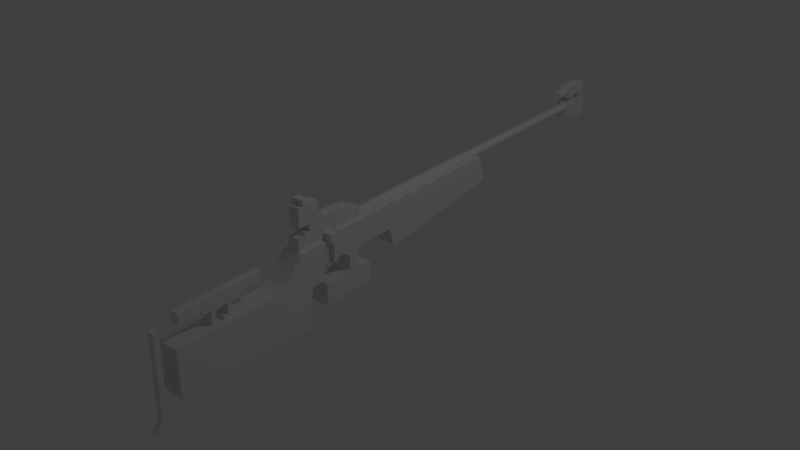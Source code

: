 # Source: anschutz6.blend  (saved by Blender 2.79.0; exported with 4.5.12 LTS)
import bpy
from mathutils import Matrix  # noqa: F401  (used for matrix-valued properties, if any)

bpy.ops.wm.read_factory_settings(use_empty=True)
scene = bpy.context.scene
scene.name = 'Scene'

# ---- collections
col_collection_1 = bpy.data.collections.new('Collection 1'); scene.collection.children.link(col_collection_1)

# ---- world
world_world = bpy.data.worlds.new('World'); scene.world = world_world
world_world.color = (0.05088, 0.05088, 0.05088)
world_world.use_sun_shadow = False
world_world.sun_shadow_jitter_overblur = 0.0
world_world.cycles.sampling_method = 'MANUAL'

# ---- lights
light_lamp = bpy.data.lights.new('Lamp', 'POINT')
light_lamp.transmission_factor = 0.0
light_lamp.cutoff_distance = 30.0
light_lamp.energy = 100.0
light_lamp.shadow_buffer_clip_start = 1.001
light_lamp.shadow_soft_size = 0.1
light_lamp.shadow_maximum_resolution = 0.006
light_lamp.use_absolute_resolution = True

# ---- meshes
me_cube = bpy.data.meshes.new('Cube')
me_cube.from_pydata([(-11.38, -1.0, -1.0), (-11.38, -1.0, 1.0), (-11.38, 1.0, -1.0), (-11.38, 1.0, 1.0), (-9.867, -1.0, -1.0), (-9.236, -0.9981, 0.9992), (-9.867, 1.0, -1.0), (-9.867, 1.0, 1.0), (-10.23, 1.0, -1.0), (-10.23, 1.0, 1.0), (-10.23, -1.0, -1.0), (-10.23, -1.0, 1.0), (-11.38, -0.1148, -1.0), (-11.38, -0.1148, 1.0), (-9.867, -0.1148, -1.0), (-9.252, -0.9981, -1.001), (-10.23, -0.1148, 1.0), (-10.23, -0.1148, -1.0), (-9.867, 1.0, -5.882), (-10.23, 1.0, -5.882), (-9.867, -0.1148, -5.882), (-10.23, -0.1148, -5.882), (-11.38, 1.0, 1.0), (-9.867, -1.0, -1.0), (-9.85, -1.0, 1.0), (-9.867, 1.0, -1.0), (-9.867, 1.0, 1.0), (-10.23, 1.0, 1.0), (-10.23, -1.0, -1.0), (-10.23, -1.0, 1.0), (-9.867, -0.1148, -1.0), (-9.867, -0.1148, 1.0), (-10.23, -0.1148, 1.0), (-9.867, 1.0, -5.882), (-9.867, -0.1148, -5.882), (-10.23, -0.1148, -5.882), (-9.252, 1.002, -1.001), (-9.252, 1.002, 0.9992), (-9.252, -0.1129, -1.001), (-9.252, -0.1129, 0.9992), (-9.252, 1.002, -5.883), (-9.252, -0.1129, -5.883)], [], [(12, 13, 3, 2), (8, 9, 7, 6), (6, 7, 26, 25), (10, 11, 1, 0), (17, 14, 4, 10), (16, 13, 1, 11), (16, 11, 29, 32), (12, 17, 10, 0), (14, 20, 34, 30), (2, 3, 9, 8), (2, 8, 17, 12), (4, 14, 30, 23), (9, 3, 13, 16), (7, 9, 27, 26), (20, 18, 33, 34), (0, 1, 13, 12), (19, 18, 20, 21), (14, 17, 21, 20), (17, 8, 19, 21), (8, 6, 18, 19), (23, 30, 38, 15), (31, 32, 29, 24), (23, 24, 29, 28), (26, 27, 32, 31), (25, 26, 37, 36), (31, 24, 5, 39), (3, 9, 27, 22), (18, 6, 25, 33), (10, 4, 23, 28), (9, 16, 32, 27), (20, 21, 35, 34), (11, 10, 28, 29), (38, 39, 5, 15), (36, 38, 41, 40), (36, 37, 39, 38), (30, 34, 41, 38), (34, 33, 40, 41), (24, 23, 15, 5), (26, 31, 39, 37), (33, 25, 36, 40)])
me_cube.use_remesh_preserve_volume = False
me_cube.use_remesh_preserve_attributes = False
me_cube.use_mirror_vertex_groups = False
me_cube.update()
me_cube_001 = bpy.data.meshes.new('Cube.001')
me_cube_001.from_pydata([(-1.009, -8.589, -0.2344), (-1.009, -7.863, 1.838), (-1.009, 4.363, -0.2344), (-1.009, 4.563, 2.28), (0.9911, -8.589, -0.2344), (0.9911, -7.863, 1.838), (0.9911, 4.363, -0.2344), (0.9911, 4.563, 2.28), (-1.009, -4.952, -0.2344), (-1.009, -4.259, 1.845), (0.9911, -4.952, -0.2344), (0.9911, -4.259, 1.845), (-1.009, -9.018, -1.831), (0.9911, -9.018, -1.831), (-1.009, -5.452, -1.831), (0.9911, -5.452, -1.831), (-1.009, -6.12, -0.2344), (0.9911, -5.42, 1.845), (-1.009, -5.42, 1.845), (0.9911, -6.12, -0.2344), (-1.009, -6.598, -1.831), (0.9911, -6.598, -1.831), (-1.009, -9.336, -2.883), (0.9911, -9.336, -2.883), (-1.009, -6.935, -2.883), (0.9911, -6.935, -2.883), (-1.009, -9.336, -5.763), (0.9911, -9.336, -5.763), (-1.009, -6.935, -5.763), (0.9911, -6.935, -5.763), (-1.009, 0.09419, 2.27), (0.9911, -0.3341, -0.2344), (-1.009, -0.3341, -0.2344), (0.9911, 0.09419, 2.27), (-1.009, -2.643, -0.2344), (0.9911, -2.102, 2.265), (-1.009, -2.102, 2.265), (0.9911, -2.643, -0.2344), (0.9911, -0.9497, -0.5719), (-1.009, -0.9497, -0.5719), (-1.009, -2.127, -0.5719), (0.9911, -2.127, -0.5719), (0.9911, -1.069, -0.9691), (-1.009, -1.069, -0.9691), (-1.009, -1.948, -0.9691), (0.9911, -1.948, -0.9691), (0.9911, -1.069, -1.631), (-1.009, -1.069, -1.631), (-1.009, -1.948, -1.631), (0.9911, -1.948, -1.631), (0.9911, -0.9199, -2.094), (-1.009, -0.9199, -2.094), (-1.009, -2.097, -2.094), (0.9911, -2.097, -2.094), (-1.009, 0.7183, -4.428), (0.9911, 0.7183, -4.428), (-1.009, 0.7183, -4.428), (0.9911, 0.7183, -4.428), (0.9911, -0.5393, -2.376), (-1.009, -0.5393, -2.376), (-1.009, -2.626, -2.376), (0.9911, -2.626, -2.376), (0.9911, -0.5393, -4.428), (-1.009, -0.5393, -4.428), (-1.009, -2.626, -4.428), (0.9911, -2.626, -4.428), (-1.009, 0.7183, -4.428), (0.9911, 0.7183, -4.428), (-1.009, 0.7183, -2.376), (0.9911, 0.7183, -2.376), (0.9911, -0.5393, -4.428), (-1.009, -0.5393, -4.428), (-1.009, -2.626, -4.428), (0.9911, -2.626, -4.428), (0.9911, -0.5393, -4.428), (-1.009, -0.5393, -4.428), (-1.009, -2.626, -4.428), (0.9911, -2.626, -4.428), (-1.009, -2.626, -2.376), (0.9911, -2.626, -2.376), (-1.009, -2.626, -4.428), (0.9911, -2.626, -4.428), (-1.009, -2.626, -4.428), (0.9911, -2.626, -4.428), (-1.009, -2.626, -4.428), (0.9911, -2.626, -4.428), (-1.009, -4.926, -2.376), (0.9911, -4.926, -2.376), (-1.009, -4.926, -4.428), (0.9911, -4.926, -4.428), (-1.009, -4.926, -4.428), (0.9911, -4.926, -4.428), (-1.009, -4.926, -4.428), (0.9911, -4.926, -4.428), (-1.009, -4.538, -4.428), (-1.009, -4.538, -4.428), (0.9911, -4.538, -2.376), (0.9911, -4.538, -4.428), (-1.009, -4.538, -2.376), (0.9911, -4.538, -4.428), (0.9911, -4.538, -4.428), (-1.009, -4.538, -4.428), (0.9911, -5.067, -1.83), (-1.009, -5.067, -1.83), (-1.009, -5.28, -1.281), (-1.009, -8.87, -1.281), (0.9911, -8.87, -1.281), (0.9911, -5.28, -1.281), (0.9911, -6.433, -1.281), (-1.009, -6.433, -1.281), (0.9911, -5.452, -1.831), (-1.009, -5.452, -1.831), (-1.009, -5.28, -1.281), (0.9911, -5.28, -1.281), (-1.009, -5.279, -1.281), (-1.009, -5.068, -1.831), (0.9911, -5.068, -1.831), (0.9911, -5.279, -1.281), (-1.009, 17.73, -0.2344), (-1.009, 17.05, 2.28), (0.9911, 17.73, -0.2344), (0.9911, 17.05, 2.28), (-1.009, 3.622, 2.278), (0.9911, 3.373, -0.2344), (-1.009, 3.373, -0.2344), (0.9911, 3.622, 2.278), (-1.009, 4.363, -0.9492), (0.9911, 4.363, -0.9492), (0.9911, 3.655, -0.9492), (-1.009, 3.655, -0.9492), (-1.009, 4.363, -2.108), (0.9911, 4.363, -2.108), (0.9911, 4.135, -2.108), (-1.009, 4.135, -2.108), (-1.009, 4.363, -1.81), (-1.009, 3.862, -1.81), (0.9911, 4.363, -1.81), (0.9911, 3.862, -1.81), (0.9911, -21.19, -5.366), (-1.009, -21.19, -5.366), (0.9911, -21.37, -2.883), (-1.009, -21.37, -2.883), (0.9911, -21.37, -2.069), (-1.009, -21.37, -2.069), (0.9911, -21.37, -0.6812), (-1.009, -21.37, -0.6812), (-1.009, 17.73, -0.2344), (0.9911, 17.73, -0.2344), (-1.009, 17.73, -0.4067), (0.9911, 17.73, -0.4067), (-1.009, 4.633, -2.108), (0.9911, 4.633, -2.108), (-1.009, 8.684, -1.591), (0.9911, 8.684, -1.591), (-1.009, 17.73, -0.2344), (0.9911, 17.73, -0.2344), (-1.009, 17.73, -0.4067), (0.9911, 17.73, -0.4067), (-1.009, 4.633, -2.108), (0.9911, 4.633, -2.108), (-1.009, 8.684, -1.591), (0.9911, 8.684, -1.591), (-1.009, -21.36, -1.456), (0.9911, -21.36, -1.456), (0.9911, -18.67, -5.348), (-1.009, -18.25, -0.6712), (-1.009, -18.43, -1.281), (-1.009, -18.67, -5.348), (0.9911, -18.58, -1.831), (0.9911, -18.89, -2.883), (-1.009, -18.58, -1.831), (0.9911, -18.43, -1.281), (-1.009, -18.89, -2.883), (0.9911, -18.25, -0.6712), (-1.009, -15.07, -0.6712), (-1.009, -15.63, -5.115), (0.9911, -15.72, -2.883), (0.9911, -15.63, -5.115), (-1.009, -15.25, -1.281), (0.9911, -15.4, -1.831), (-1.009, -15.4, -1.831), (0.9911, -15.25, -1.281), (-1.009, -15.72, -2.883), (0.9911, -15.07, -0.6712), (-1.009, -13.01, -0.6712), (-1.009, -13.61, -5.093), (0.9911, -13.65, -2.883), (0.9911, -13.61, -5.093), (-1.009, -13.19, -1.281), (0.9911, -13.34, -1.831), (-1.009, -13.34, -1.831), (0.9911, -13.19, -1.281), (-1.009, -13.65, -2.883), (0.9911, -13.01, -0.6712), (-1.009, -11.18, -0.6745), (-1.009, -11.97, -5.232), (0.9911, -11.79, -2.883), (0.9911, -11.97, -5.232), (-1.009, -11.32, -1.281), (0.9911, -11.47, -1.831), (-1.009, -11.47, -1.831), (0.9911, -11.32, -1.281), (-1.009, -11.79, -2.883), (0.9911, -11.18, -0.6745), (-1.009, -9.851, -0.2458), (-1.009, -10.69, -5.567), (0.9911, -10.56, -2.883), (0.9911, -10.69, -5.567), (-1.009, -10.1, -1.281), (0.9911, -10.25, -1.831), (-1.009, -10.25, -1.831), (0.9911, -10.1, -1.281), (-1.009, -10.56, -2.883), (0.9911, -9.851, -0.2458), (0.9911, -9.336, -4.969), (0.9911, -6.935, -4.969), (-1.009, -6.935, -4.969), (-1.009, -9.336, -4.969), (-1.009, -21.36, -4.721), (0.9911, -21.36, -4.721), (0.9911, -18.73, -4.669), (-1.009, -18.73, -4.669), (-1.009, -15.65, -4.5), (0.9911, -15.65, -4.5), (0.9911, -13.62, -4.484), (-1.009, -13.62, -4.484), (-1.009, -11.92, -4.584), (0.9911, -11.92, -4.584), (0.9911, -10.66, -4.827), (-1.009, -10.66, -4.827), (0.9911, -11.33, -5.399), (-1.009, -10.71, -1.281), (0.9911, -10.86, -1.831), (-1.009, -10.86, -1.831), (0.9911, -10.71, -1.281), (-1.009, -11.18, -2.883), (0.9911, -10.5, -0.5537), (-1.009, -10.5, -0.5537), (-1.009, -11.33, -5.399), (0.9911, -11.18, -2.883), (0.9911, -11.29, -4.706), (-1.009, -11.29, -4.706), (-1.009, -8.589, -0.2344), (-1.009, -7.863, 1.838), (0.9911, -8.589, -0.2344), (0.9911, -7.863, 1.838), (-1.009, -9.851, -0.2458), (-1.009, -8.987, 0.6314), (0.9911, -9.851, -0.2458), (0.9911, -8.987, 0.6314), (-1.009, -4.041, -0.2344), (0.9911, -3.525, 1.845), (-1.009, -3.525, 1.845), (0.9911, -4.041, -0.2344), (-1.009, -3.373, 2.27), (0.9911, -3.986, -0.2344), (-1.009, -3.986, -0.2344), (0.9911, -3.373, 2.27), (0.00806, -7.775, 2.826), (0.00806, 36.54, 2.826), (0.09452, 36.54, 2.818), (0.09452, -7.775, 2.818), (0.1777, 36.54, 2.792), (0.1777, -7.775, 2.792), (0.2543, 36.54, 2.751), (0.2543, -7.775, 2.751), (0.3214, 36.54, 2.696), (0.3214, -7.775, 2.696), (0.3765, 36.54, 2.629), (0.3765, -7.775, 2.629), (0.4175, 36.54, 2.553), (0.4175, -7.775, 2.553), (0.4427, 36.54, 2.469), (0.4427, -7.775, 2.469), (0.4512, 36.54, 2.383), (0.4512, -7.775, 2.383), (0.4427, 36.54, 2.296), (0.4427, -7.775, 2.296), (0.4175, 36.54, 2.213), (0.4175, -7.775, 2.213), (0.3765, 36.54, 2.137), (0.3765, -7.775, 2.137), (0.3214, 36.54, 2.07), (0.3214, -7.775, 2.07), (0.2543, 36.54, 2.014), (0.2543, -7.775, 2.014), (0.1777, 36.54, 1.974), (0.1777, -7.775, 1.974), (0.09452, 36.54, 1.948), (0.09452, -7.775, 1.948), (0.00806, 36.54, 1.94), (0.00806, -7.775, 1.94), (-0.0784, 36.54, 1.948), (-0.0784, -7.775, 1.948), (-0.1615, 36.54, 1.974), (-0.1615, -7.775, 1.974), (-0.2382, 36.54, 2.014), (-0.2382, -7.775, 2.014), (-0.3053, 36.54, 2.07), (-0.3053, -7.775, 2.07), (-0.3604, 36.54, 2.137), (-0.3604, -7.775, 2.137), (-0.4014, 36.54, 2.213), (-0.4014, -7.775, 2.213), (-0.4266, 36.54, 2.296), (-0.4266, -7.775, 2.296), (-0.4351, 36.54, 2.383), (-0.4351, -7.775, 2.383), (-0.4266, 36.54, 2.469), (-0.4266, -7.775, 2.469), (-0.4014, 36.54, 2.553), (-0.4014, -7.775, 2.553), (-0.3604, 36.54, 2.629), (-0.3604, -7.775, 2.629), (-0.3053, 36.54, 2.696), (-0.3053, -7.775, 2.696), (-0.2381, 36.54, 2.751), (-0.2381, -7.775, 2.751), (-0.1615, 36.54, 2.792), (-0.1615, -7.775, 2.792), (-0.0784, 36.54, 2.818), (-0.0784, -7.775, 2.818), (-0.4378, -20.7, 0.9654), (-0.4378, -20.51, 1.845), (-0.4378, -12.21, 0.9654), (-0.4378, -11.86, 1.845), (0.4416, -20.7, 0.9654), (0.4416, -20.51, 1.845), (0.4416, -12.21, 0.9654), (0.4416, -11.86, 1.845), (-0.4378, -18.25, 0.9654), (-0.4378, -18.01, 1.845), (0.4416, -18.25, 0.9654), (0.4416, -18.01, 1.845), (-0.4378, -14.14, 1.845), (0.4416, -14.44, 0.9654), (-0.4378, -14.44, 0.9654), (0.4416, -14.14, 1.845), (-0.4378, -18.25, 0.6398), (0.4416, -18.25, 0.6398), (0.4416, -14.44, 0.6398), (-0.4378, -14.44, 0.6398), (-0.4378, -17.35, 0.9654), (0.4416, -17.1, 1.845), (-0.4378, -17.1, 1.845), (0.4416, -17.35, 0.9654), (-0.4378, -17.35, 0.6398), (0.4416, -17.35, 0.6398), (-0.4378, -16.63, 1.845), (0.4416, -16.89, 0.9654), (0.4416, -16.89, 0.6398), (-0.4378, -16.89, 0.9654), (0.4416, -16.63, 1.845), (-0.4378, -16.89, 0.6398), (-0.4378, -17.35, -0.6714), (0.4416, -17.35, -0.6714), (0.4416, -16.89, -0.6714), (-0.4378, -16.89, -0.6714), (-0.4378, -15.38, 1.845), (0.4416, -15.67, 0.9654), (0.4416, -15.67, 0.6398), (-0.4378, -15.67, 0.9654), (0.4416, -15.38, 1.845), (-0.4378, -15.67, 0.6398), (-0.4378, -14.97, 1.845), (0.4416, -15.26, 0.9654), (0.4416, -15.26, 0.6398), (-0.4378, -15.26, 0.9654), (0.4416, -14.97, 1.845), (-0.4378, -15.26, 0.6398), (0.4416, -15.67, -0.3577), (-0.4378, -15.67, -0.3577), (0.4416, -15.26, -0.3577), (-0.4378, -15.26, -0.3577), (0.4416, -15.67, -0.6714), (-0.4378, -15.67, -0.6714), (0.4416, -15.26, -0.6714), (-0.4378, -15.26, -0.6714), (0.4416, -14.81, -0.3577), (-0.4378, -14.81, -0.3577), (0.4416, -14.81, -0.6714), (-0.4378, -14.81, -0.6714), (0.4416, -16.12, -0.3577), (-0.4378, -16.12, -0.3577), (0.4416, -16.12, -0.6714), (-0.4378, -16.12, -0.6714), (-0.272, -23.62, -7.701), (-0.272, -22.35, -7.701), (0.2802, -23.62, -7.701), (0.2802, -22.35, -7.701), (0.2802, -22.35, -7.28), (0.2802, -23.23, -7.28), (-0.272, -22.35, -7.28), (-0.272, -23.23, -7.28), (-0.272, -22.9, -6.542), (-0.272, -22.9, 1.218), (-0.272, -22.35, -6.542), (-0.272, -22.35, 1.218), (0.2802, -22.9, -6.542), (0.2802, -22.9, 1.218), (0.2802, -22.35, -6.542), (0.2802, -22.35, 1.218), (-0.272, -23.62, -8.209), (-0.272, -22.35, -8.103), (0.2802, -23.62, -8.209), (0.2802, -22.35, -8.103), (-0.272, -24.96, -8.103), (0.2802, -24.96, -8.103), (-0.272, -24.96, -8.381), (0.2802, -24.96, -8.381), (-0.272, -24.16, -7.92), (0.2802, -24.16, -7.92), (-0.272, -24.16, -8.272), (0.2802, -24.16, -8.272), (-0.272, -22.98, -7.701), (0.2802, -22.98, -7.701), (0.2802, -22.78, -7.28), (-0.272, -22.78, -7.28), (-0.272, -22.62, -6.542), (-0.272, -22.62, 1.218), (0.2802, -22.62, -6.542), (0.2802, -22.62, 1.218), (-0.272, -22.99, -8.108), (0.2802, -22.99, -8.108), (-0.272, -22.9, -1.962), (-0.272, -22.35, -1.962), (0.2802, -22.35, -1.962), (0.2802, -22.9, -1.962), (0.2802, -22.62, -1.962), (-0.272, -22.62, -1.962), (-0.272, -22.35, -2.374), (0.2802, -22.35, -2.374), (0.2802, -22.9, -2.374), (0.2802, -22.62, -2.374), (-0.272, -22.62, -2.374), (-0.272, -22.9, -2.374), (-0.272, -21.63, -1.962), (0.2802, -21.63, -1.962), (-0.272, -21.63, -2.374), (0.2802, -21.63, -2.374), (-0.272, -22.35, -3.673), (0.2802, -22.35, -3.673), (0.2802, -22.9, -3.673), (0.2802, -22.62, -3.673), (-0.272, -22.62, -3.673), (-0.272, -22.9, -3.673), (-0.272, -22.35, -4.09), (0.2802, -22.35, -4.09), (0.2802, -22.9, -4.09), (0.2802, -22.62, -4.09), (-0.272, -22.62, -4.09), (-0.272, -22.9, -4.09), (-0.272, -21.62, -3.673), (0.2802, -21.62, -3.673), (-0.272, -21.62, -4.09), (0.2802, -21.62, -4.09), (-0.272, -21.49, -1.653), (0.2802, -21.49, -1.653), (-0.272, -21.49, -2.712), (0.2802, -21.49, -2.712), (0.2802, -21.37, -2.713), (-0.272, -21.37, -2.713), (0.2802, -21.37, -1.655), (-0.272, -21.37, -1.655), (-0.272, -21.49, -3.386), (0.2802, -21.49, -3.386), (-0.272, -21.49, -4.409), (0.2802, -21.49, -4.409), (-0.272, -21.36, -3.386), (0.2802, -21.36, -3.386), (-0.272, -21.36, -4.409), (0.2802, -21.36, -4.409), (-0.272, -21.36, -3.386), (0.2802, -21.36, -3.386), (-0.272, -21.36, -4.409), (0.2802, -21.36, -4.409), (-0.5524, 33.56, 3.528), (-0.5524, 33.56, 4.647), (-0.5524, 36.52, 3.528), (-0.5524, 36.52, 4.647), (0.5662, 33.56, 3.528), (0.5662, 33.56, 4.647), (0.5662, 36.52, 3.528), (0.5662, 36.52, 4.647), (0.007633, 34.12, 4.569), (0.007633, 32.11, 4.569), (-0.08652, 34.12, 4.559), (-0.08652, 32.11, 4.559), (-0.1771, 34.12, 4.532), (-0.1771, 32.11, 4.532), (-0.2605, 34.12, 4.487), (-0.2605, 32.11, 4.487), (-0.3336, 34.12, 4.427), (-0.3336, 32.11, 4.427), (-0.3937, 34.12, 4.354), (-0.3937, 32.11, 4.354), (-0.4383, 34.12, 4.271), (-0.4383, 32.11, 4.271), (-0.4657, 34.12, 4.18), (-0.4657, 32.11, 4.18), (-0.475, 34.12, 4.086), (-0.475, 32.11, 4.086), (-0.4657, 34.12, 3.992), (-0.4657, 32.11, 3.992), (-0.4383, 34.12, 3.901), (-0.4383, 32.11, 3.901), (-0.3937, 34.12, 3.818), (-0.3937, 32.11, 3.818), (-0.3336, 34.12, 3.745), (-0.3336, 32.11, 3.745), (-0.2605, 34.12, 3.685), (-0.2605, 32.11, 3.685), (-0.1771, 34.12, 3.64), (-0.1771, 32.11, 3.64), (-0.08652, 34.12, 3.612), (-0.08652, 32.11, 3.612), (0.007633, 34.12, 3.603), (0.007633, 32.11, 3.603), (0.1018, 34.12, 3.612), (0.1018, 32.11, 3.612), (0.1923, 34.12, 3.64), (0.1923, 32.11, 3.64), (0.2758, 34.12, 3.685), (0.2758, 32.11, 3.685), (0.3489, 34.12, 3.745), (0.3489, 32.11, 3.745), (0.4089, 34.12, 3.818), (0.4089, 32.11, 3.818), (0.4535, 34.12, 3.901), (0.4535, 32.11, 3.901), (0.481, 34.12, 3.992), (0.481, 32.11, 3.992), (0.4903, 34.12, 4.086), (0.4903, 32.11, 4.086), (0.481, 34.12, 4.18), (0.481, 32.11, 4.18), (0.4535, 34.12, 4.271), (0.4535, 32.11, 4.271), (0.4089, 34.12, 4.354), (0.4089, 32.11, 4.354), (0.3489, 34.12, 4.427), (0.3489, 32.11, 4.427), (0.2758, 34.12, 4.487), (0.2758, 32.11, 4.487), (0.1923, 34.12, 4.532), (0.1923, 32.11, 4.532), (0.1018, 34.12, 4.559), (0.1018, 32.11, 4.559), (-0.5524, 34.33, 3.528), (-0.5524, 34.33, 4.647), (0.5662, 34.33, 3.528), (0.5662, 34.33, 4.647), (-0.5524, 34.73, 4.647), (0.5662, 34.73, 3.528), (-0.5524, 34.73, 3.528), (0.5662, 34.73, 4.647), (-0.5524, 34.33, 2.883), (0.5662, 34.33, 2.883), (0.5662, 34.73, 2.883), (-0.5524, 34.73, 2.883), (-0.5524, 35.96, 4.647), (0.5662, 35.96, 3.528), (-0.5524, 35.96, 3.528), (0.5662, 35.96, 4.647), (-0.5524, 36.36, 4.647), (0.5662, 36.36, 3.528), (-0.5524, 36.36, 3.528), (0.5662, 36.36, 4.647), (0.5662, 35.96, 2.876), (-0.5524, 35.96, 2.876), (0.5662, 36.36, 2.876), (-0.5524, 36.36, 2.876), (0.8362, 36.47, 2.879), (0.8362, 36.47, 1.472), (0.8362, 33.56, 2.879), (0.8362, 33.56, 1.472), (-0.8422, 36.47, 2.879), (-0.8422, 36.47, 1.472), (-0.8422, 33.56, 2.879), (-0.8422, 33.56, 1.472), (0.8362, 36.11, 1.209), (0.8362, 33.56, 1.209), (-0.8422, 36.11, 1.209), (-0.8422, 33.56, 1.209), (0.8362, 35.66, 2.879), (0.8362, 35.66, 1.472), (-0.8422, 35.66, 2.879), (-0.8422, 35.66, 1.472), (0.8362, 35.4, 1.209), (-0.8422, 35.4, 1.209), (0.8362, 35.98, 1.059), (-0.8422, 35.98, 1.059), (0.8362, 35.4, 1.059), (-0.8422, 35.4, 1.059), (0.8362, 35.92, 0.8709), (-0.8422, 35.92, 0.8709), (0.8362, 35.36, 0.9382), (-0.8422, 35.36, 0.9382), (-0.5616, -6.387, 3.32), (-0.5616, -6.387, 5.834), (-0.5616, -5.355, 3.32), (-0.5616, -5.355, 5.834), (0.5736, -6.387, 3.32), (0.5736, -6.387, 5.834), (0.5736, -5.355, 3.32), (0.5736, -5.355, 5.834), (-0.5616, -6.387, 3.989), (-0.5616, -5.355, 3.989), (0.5736, -5.355, 3.989), (0.5736, -6.387, 3.989), (-0.5616, -7.559, 5.834), (0.5736, -7.559, 5.834), (-0.5616, -7.559, 3.989), (0.5736, -7.559, 3.989), (0.5736, -7.076, 5.834), (0.5736, -7.076, 3.989), (-0.5616, -7.076, 5.834), (-0.5616, -7.076, 3.989), (-0.5616, -6.387, 6.351), (0.5736, -6.387, 6.351), (0.5736, -7.076, 6.351), (-0.5616, -7.076, 6.351), (-0.5616, -1.264, 3.32), (0.5736, -1.264, 3.32), (-0.5616, -1.264, 3.851), (0.5736, -1.264, 3.851), (0.5736, -1.95, 3.851), (-0.5616, -1.95, 3.851), (-0.5616, -1.95, 3.32), (0.5736, -1.95, 3.32), (-0.5616, -2.157, 3.989), (-0.5616, -2.157, 3.32), (0.5736, -2.157, 3.989), (0.5736, -2.157, 3.32), (-0.5616, -4.734, 3.989), (-0.5616, -4.734, 3.32), (0.5736, -4.734, 3.989), (0.5736, -4.734, 3.32), (-0.5616, -5.355, 4.77), (0.5736, -5.355, 4.77), (-0.5616, -4.86, 4.402), (0.5736, -4.86, 4.402), (-0.5616, -5.355, 3.071), (-0.5616, -6.387, 3.071), (0.5736, -5.355, 3.071), (0.5736, -6.387, 3.071), (0.5736, -1.264, 3.071), (-0.5616, -1.264, 3.071), (-0.5616, -4.734, 3.071), (0.5736, -1.95, 3.071), (-0.5616, -1.95, 3.071), (0.5736, -2.157, 3.071), (-0.5616, -2.157, 3.071), (0.5736, -4.734, 3.071), (-0.5616, -6.866, 3.32), (0.5736, -6.866, 3.32), (0.5736, -6.866, 3.071), (-0.5616, -6.866, 3.071), (0.5736, -0.2104, 3.32), (-0.5616, -0.2104, 3.32), (0.5736, -0.2104, 3.071), (-0.5616, -0.2104, 3.071), (-0.5616, -5.355, 1.816), (-0.5616, -6.387, 1.816), (0.5736, -5.355, 1.816), (0.5736, -6.387, 1.816), (0.5736, -1.264, 1.816), (-0.5616, -1.264, 1.816), (-0.5616, -4.734, 1.816), (0.5736, -1.95, 1.816), (-0.5616, -1.95, 1.816), (0.5736, -2.157, 1.816), (-0.5616, -2.157, 1.816), (0.5736, -4.734, 1.816), (-0.5616, -6.866, 1.816), (0.5736, -6.866, 1.816), (0.5736, -0.2104, 1.816), (-0.5616, -0.2104, 1.816), (-0.5616, -6.866, 3.32), (0.5736, -6.866, 3.32), (0.5736, -6.866, 3.071), (-0.5616, -6.866, 3.071), (-0.5616, -7.747, 1.816), (0.5736, -7.747, 1.816), (0.5736, -7.747, 3.071), (-0.5616, -7.747, 3.071), (-0.5616, -7.747, 3.071), (0.5736, -7.747, 3.071), (-0.5616, -7.747, 1.816), (0.5736, -7.747, 1.816), (-1.009, -4.48, -0.2344), (0.9911, -3.835, 1.845), (-1.009, -3.835, 1.845), (0.9911, -4.48, -0.2344), (-1.009, -3.184, 2.269), (0.9911, -3.786, -0.2344), (-1.009, -3.786, -0.2344), (0.9911, -3.184, 2.269), (-1.009, -3.986, -0.2344), (-1.009, -4.041, -0.2344), (0.9911, -4.48, -0.2344), (0.9911, -4.041, -0.2344), (0.9911, -3.986, -0.2344), (-1.009, -3.786, -0.2344), (-1.009, -4.48, -0.2344), (0.9911, -3.786, -0.2344), (0.1895, -3.788, -0.2327), (0.1895, -3.788, -0.5992), (0.1895, -4.48, -0.2327), (0.1895, -4.48, -0.5992), (-0.1771, -3.788, -0.2327), (-0.1771, -3.788, -0.5992), (-0.1771, -4.48, -0.2327), (-0.1771, -4.48, -0.5992), (0.1895, -4.361, -0.2327), (0.1895, -4.361, -0.5992), (-0.1771, -4.361, -0.2327), (-0.1771, -4.361, -0.5992), (0.1895, -4.005, -0.2327), (-0.1771, -4.005, -0.5992), (0.1895, -4.005, -0.5992), (-0.1771, -4.005, -0.2327), (0.1895, -4.005, -1.673), (0.1895, -4.061, -1.673), (-0.1771, -4.061, -1.673), (-0.1771, -4.005, -1.673), (-0.1771, -4.005, -1.103), (0.1895, -4.005, -1.103), (-0.1771, -4.251, -1.103), (0.1895, -4.251, -1.103)], [], [(124, 122, 3, 2), (163, 162, 143, 142), (19, 17, 5, 4), (5, 1, 243, 245), (109, 104, 14, 20), (17, 18, 1, 5), (691, 692, 9, 11), (690, 693, 10, 8), (693, 691, 11, 10), (16, 18, 9, 8), (20, 21, 25, 24), (108, 106, 13, 21), (166, 170, 143, 162), (104, 107, 113, 112), (107, 108, 21, 15), (14, 15, 21, 20), (0, 1, 18, 16), (11, 9, 18, 17), (105, 109, 20, 12), (10, 11, 17, 19), (215, 214, 27, 29), (21, 13, 23, 25), (12, 20, 24, 22), (169, 168, 142, 140), (28, 29, 27, 26), (217, 216, 28, 26), (216, 215, 29, 28), (167, 164, 138, 139), (123, 125, 33, 31), (124, 123, 31, 32), (125, 122, 30, 33), (34, 36, 30, 32), (696, 694, 36, 34), (31, 33, 35, 37), (37, 34, 40, 41), (33, 30, 36, 35), (41, 40, 44, 45), (31, 37, 41, 38), (34, 32, 39, 40), (32, 31, 38, 39), (43, 42, 46, 47), (39, 38, 42, 43), (40, 39, 43, 44), (38, 41, 45, 42), (48, 47, 51, 52), (44, 43, 47, 48), (42, 45, 49, 46), (45, 44, 48, 49), (58, 70, 57, 69), (46, 49, 53, 50), (49, 48, 52, 53), (47, 46, 50, 51), (50, 53, 61, 58), (52, 51, 59, 60), (51, 50, 58, 59), (53, 52, 60, 61), (60, 72, 82, 78), (63, 71, 56, 66), (66, 67, 55, 54), (56, 57, 67, 66), (68, 69, 57, 56), (74, 75, 54, 55), (76, 77, 85, 84), (58, 61, 73, 70), (60, 59, 71, 72), (70, 62, 67, 57), (77, 65, 81, 85), (70, 73, 65, 62), (72, 71, 63, 64), (75, 74, 77, 76), (75, 63, 66, 54), (64, 63, 75, 76), (62, 65, 77, 74), (62, 74, 55, 67), (59, 58, 69, 68), (71, 59, 68, 56), (14, 86, 87, 15), (97, 96, 87, 91), (94, 95, 88, 90), (61, 60, 78, 79), (65, 73, 83, 81), (64, 76, 84, 80), (73, 61, 79, 83), (72, 64, 80, 82), (89, 88, 92, 93), (87, 86, 90, 91), (91, 90, 88, 89), (100, 99, 89, 93), (101, 100, 93, 92), (99, 97, 91, 89), (98, 94, 90, 86), (95, 101, 92, 88), (80, 84, 101, 95), (78, 82, 94, 98), (81, 83, 97, 99), (84, 85, 100, 101), (85, 81, 99, 100), (82, 80, 95, 94), (83, 79, 96, 97), (79, 78, 98, 96), (96, 98, 103, 102), (0, 16, 109, 105), (10, 19, 108, 107), (8, 10, 107, 104), (165, 166, 162, 145), (19, 4, 106, 108), (16, 8, 104, 109), (112, 113, 117, 114), (14, 103, 102, 15), (87, 15, 102, 96), (86, 14, 103, 98), (14, 104, 112, 111), (15, 14, 111, 110), (107, 15, 110, 113), (114, 117, 116, 115), (110, 111, 115, 116), (113, 110, 116, 117), (111, 112, 114, 115), (118, 119, 121, 120), (3, 7, 121, 119), (2, 3, 119, 118), (7, 6, 120, 121), (7, 3, 122, 125), (168, 171, 163, 142), (6, 7, 125, 123), (32, 30, 122, 124), (135, 134, 130, 133), (6, 123, 128, 127), (124, 2, 126, 129), (123, 124, 129, 128), (130, 131, 132, 133), (144, 145, 162, 163), (137, 135, 133, 132), (136, 137, 132, 131), (127, 128, 137, 136), (128, 129, 135, 137), (219, 218, 139, 138), (129, 126, 134, 135), (131, 130, 150, 151), (130, 134, 152, 150), (136, 131, 151, 153), (126, 2, 146, 148), (134, 126, 148, 152), (127, 136, 153, 149), (6, 127, 149, 147), (142, 143, 141, 140), (149, 153, 161, 157), (147, 149, 157, 155), (146, 147, 155, 154), (154, 155, 157, 156), (160, 161, 159, 158), (156, 157, 161, 160), (152, 148, 156, 160), (148, 146, 154, 156), (153, 151, 159, 161), (150, 152, 160, 158), (151, 150, 158, 159), (170, 172, 141, 143), (171, 173, 144, 163), (173, 165, 145, 144), (221, 167, 139, 218), (220, 169, 140, 219), (223, 176, 169, 220), (222, 175, 167, 221), (183, 174, 165, 173), (181, 183, 173, 171), (180, 182, 172, 170), (179, 181, 171, 168), (174, 178, 166, 165), (175, 177, 164, 167), (176, 179, 168, 169), (178, 180, 170, 166), (188, 190, 180, 178), (186, 189, 179, 176), (185, 187, 177, 175), (184, 188, 178, 174), (189, 191, 181, 179), (190, 192, 182, 180), (191, 193, 183, 181), (193, 184, 174, 183), (225, 185, 175, 222), (224, 186, 176, 223), (227, 196, 186, 224), (226, 195, 185, 225), (203, 194, 184, 193), (201, 203, 193, 191), (200, 202, 192, 190), (199, 201, 191, 189), (194, 198, 188, 184), (195, 197, 187, 185), (196, 199, 189, 186), (198, 200, 190, 188), (231, 233, 200, 198), (239, 232, 199, 196), (238, 230, 197, 195), (237, 231, 198, 194), (232, 234, 201, 199), (233, 235, 202, 200), (234, 236, 203, 201), (236, 237, 194, 203), (241, 238, 195, 226), (240, 239, 196, 227), (214, 23, 206, 228), (217, 26, 205, 229), (106, 4, 213, 211), (12, 22, 212, 210), (13, 106, 211, 209), (0, 105, 208, 204), (26, 27, 207, 205), (23, 13, 209, 206), (105, 12, 210, 208), (22, 217, 229, 212), (27, 214, 228, 207), (230, 240, 227, 197), (235, 241, 226, 202), (202, 226, 225, 192), (197, 227, 224, 187), (187, 224, 223, 177), (192, 225, 222, 182), (182, 222, 221, 172), (177, 223, 220, 164), (164, 220, 219, 138), (172, 221, 218, 141), (140, 141, 218, 219), (24, 25, 215, 216), (22, 24, 216, 217), (25, 23, 214, 215), (212, 229, 241, 235), (207, 228, 240, 230), (228, 206, 239, 240), (229, 205, 238, 241), (213, 204, 237, 236), (211, 213, 236, 234), (210, 212, 235, 233), (209, 211, 234, 232), (204, 208, 231, 237), (205, 207, 230, 238), (206, 209, 232, 239), (208, 210, 233, 231), (4, 5, 245, 244), (1, 0, 242, 243), (0, 4, 244, 242), (248, 249, 247, 246), (242, 0, 243), (245, 243, 247, 249), (244, 245, 249, 248), (0, 247, 243), (247, 0, 246), (690, 692, 252, 250), (0, 204, 246), (255, 257, 251, 253), (693, 690, 704, 700), (257, 254, 252, 251), (697, 694, 254, 257), (253, 693, 700, 701), (695, 697, 257, 255), (250, 252, 254, 256), (261, 258, 321, 319, 317, 315, 313, 311, 309, 307, 305, 303, 301, 299, 297, 295, 293, 291, 289, 287, 285, 283, 281, 279, 277, 275, 273, 271, 269, 267, 265, 263), (316, 317, 319, 318), (314, 315, 317, 316), (312, 313, 315, 314), (310, 311, 313, 312), (308, 309, 311, 310), (306, 307, 309, 308), (304, 305, 307, 306), (302, 303, 305, 304), (300, 301, 303, 302), (298, 299, 301, 300), (296, 297, 299, 298), (294, 295, 297, 296), (292, 293, 295, 294), (290, 291, 293, 292), (288, 289, 291, 290), (286, 287, 289, 288), (284, 285, 287, 286), (282, 283, 285, 284), (280, 281, 283, 282), (278, 279, 281, 280), (276, 277, 279, 278), (274, 275, 277, 276), (272, 273, 275, 274), (270, 271, 273, 272), (268, 269, 271, 270), (266, 267, 269, 268), (264, 265, 267, 266), (259, 260, 262, 264, 266, 268, 270, 272, 274, 276, 278, 280, 282, 284, 286, 288, 290, 292, 294, 296, 298, 300, 302, 304, 306, 308, 310, 312, 314, 316, 318, 320), (262, 263, 265, 264), (320, 321, 258, 259), (260, 261, 263, 262), (259, 258, 261, 260), (318, 319, 321, 320), (336, 334, 325, 324), (324, 325, 329, 328), (332, 333, 327, 326), (326, 327, 323, 322), (330, 332, 326, 322), (333, 331, 323, 327), (343, 344, 331, 333), (332, 330, 338, 339), (345, 343, 333, 332), (322, 323, 331, 330), (328, 329, 337, 335), (324, 328, 335, 336), (329, 325, 334, 337), (367, 364, 334, 336), (346, 347, 339, 338), (336, 335, 340, 341), (367, 336, 341, 369), (345, 332, 339, 347), (349, 345, 347, 350), (330, 342, 346, 338), (350, 347, 355, 356), (330, 331, 344, 342), (349, 352, 343, 345), (352, 348, 344, 343), (362, 358, 348, 352), (359, 362, 352, 349), (363, 360, 350, 353), (359, 349, 350, 360), (342, 351, 353, 346), (342, 344, 348, 351), (357, 356, 355, 354), (347, 346, 354, 355), (346, 353, 357, 354), (353, 350, 356, 357), (365, 359, 360, 366), (369, 366, 372, 373), (365, 368, 362, 359), (368, 364, 358, 362), (351, 361, 363, 353), (351, 348, 358, 361), (337, 334, 364, 368), (335, 337, 368, 365), (341, 340, 366, 369), (335, 365, 366, 340), (361, 367, 369, 363), (361, 358, 364, 367), (372, 370, 374, 376), (360, 363, 371, 370), (363, 369, 373, 371), (366, 360, 370, 372), (377, 376, 374, 375), (371, 373, 377, 375), (372, 376, 380, 378), (375, 374, 384, 385), (379, 378, 380, 381), (376, 377, 381, 380), (373, 372, 378, 379), (377, 373, 379, 381), (382, 383, 385, 384), (370, 371, 383, 382), (374, 370, 382, 384), (371, 375, 385, 383), (391, 393, 386, 388), (411, 410, 406, 407), (396, 400, 390, 392), (398, 394, 393, 391), (420, 398, 391, 416), (392, 390, 389, 387), (429, 419, 397, 425), (425, 397, 401, 426), (428, 421, 399, 427), (427, 399, 395, 424), (418, 396, 392, 417), (421, 419, 395, 399), (417, 392, 387, 414), (416, 391, 388, 415), (422, 423, 404, 402), (387, 389, 405, 403), (415, 388, 404, 423), (414, 387, 403, 422), (407, 406, 408, 409), (410, 412, 408, 406), (413, 411, 407, 409), (412, 413, 409, 408), (402, 404, 413, 412), (404, 388, 411, 413), (386, 402, 412, 410), (388, 386, 410, 411), (386, 414, 422, 402), (389, 415, 423, 405), (403, 405, 423, 422), (390, 416, 415, 389), (393, 417, 414, 386), (401, 397, 419, 421), (394, 418, 417, 393), (426, 401, 421, 428), (424, 395, 419, 429), (400, 420, 416, 390), (435, 424, 429, 434), (431, 426, 428, 433), (432, 427, 424, 435), (433, 428, 427, 432), (431, 430, 438, 439), (434, 429, 425, 430), (444, 434, 430, 440), (440, 430, 431, 441), (443, 433, 432, 442), (442, 432, 435, 445), (441, 431, 433, 443), (445, 435, 434, 444), (437, 439, 459, 457), (426, 431, 439, 437), (430, 425, 436, 438), (425, 426, 437, 436), (451, 445, 444, 450), (447, 441, 443, 449), (448, 442, 445, 451), (449, 443, 442, 448), (446, 440, 452, 454), (450, 444, 440, 446), (418, 450, 446, 396), (396, 446, 447, 400), (420, 449, 448, 398), (398, 448, 451, 394), (400, 447, 449, 420), (394, 451, 450, 418), (461, 463, 462, 460), (440, 441, 453, 452), (447, 446, 454, 455), (441, 447, 455, 453), (457, 459, 460, 462), (436, 437, 457, 456), (439, 438, 458, 459), (438, 436, 456, 458), (452, 453, 465, 464), (453, 455, 467, 465), (454, 452, 464, 466), (455, 454, 466, 467), (464, 465, 469, 468), (465, 467, 471, 469), (466, 464, 468, 470), (467, 466, 470, 471), (456, 457, 462, 463), (459, 458, 461, 460), (458, 456, 463, 461), (471, 470, 474, 475), (474, 472, 473, 475), (470, 468, 472, 474), (469, 471, 475, 473), (468, 469, 473, 472), (566, 564, 479, 478), (478, 479, 483, 482), (550, 551, 481, 480), (480, 481, 477, 476), (548, 550, 480, 476), (551, 549, 477, 481), (484, 485, 487, 486), (486, 487, 489, 488), (488, 489, 491, 490), (490, 491, 493, 492), (492, 493, 495, 494), (494, 495, 497, 496), (496, 497, 499, 498), (498, 499, 501, 500), (500, 501, 503, 502), (502, 503, 505, 504), (504, 505, 507, 506), (506, 507, 509, 508), (508, 509, 511, 510), (510, 511, 513, 512), (512, 513, 515, 514), (514, 515, 517, 516), (516, 517, 519, 518), (518, 519, 521, 520), (520, 521, 523, 522), (522, 523, 525, 524), (524, 525, 527, 526), (526, 527, 529, 528), (528, 529, 531, 530), (530, 531, 533, 532), (532, 533, 535, 534), (534, 535, 537, 536), (536, 537, 539, 538), (538, 539, 541, 540), (540, 541, 543, 542), (542, 543, 545, 544), (487, 485, 547, 545, 543, 541, 539, 537, 535, 533, 531, 529, 527, 525, 523, 521, 519, 517, 515, 513, 511, 509, 507, 505, 503, 501, 499, 497, 495, 493, 491, 489), (544, 545, 547, 546), (546, 547, 485, 484), (484, 486, 488, 490, 492, 494, 496, 498, 500, 502, 504, 506, 508, 510, 512, 514, 516, 518, 520, 522, 524, 526, 528, 530, 532, 534, 536, 538, 540, 542, 544, 546), (555, 552, 549, 551), (554, 553, 558, 559), (553, 555, 551, 550), (476, 477, 549, 548), (561, 563, 555, 553), (562, 561, 553, 554), (563, 560, 552, 555), (548, 549, 552, 554), (559, 558, 557, 556), (548, 554, 559, 556), (553, 550, 557, 558), (550, 548, 556, 557), (567, 564, 560, 563), (562, 566, 571, 569), (565, 567, 563, 561), (554, 552, 560, 562), (482, 483, 567, 565), (478, 482, 565, 566), (483, 479, 564, 567), (562, 560, 564, 566), (571, 570, 568, 569), (566, 565, 570, 571), (565, 561, 568, 570), (561, 562, 569, 568), (584, 585, 575, 574), (574, 575, 579, 578), (586, 587, 577, 576), (576, 577, 573, 572), (584, 586, 576, 572), (587, 579, 583, 589), (580, 582, 591, 590), (585, 573, 580, 588), (573, 577, 582, 580), (579, 575, 581, 583), (575, 585, 588, 581), (583, 581, 588, 589), (577, 587, 589, 582), (574, 578, 586, 584), (578, 579, 587, 586), (572, 573, 585, 584), (591, 593, 597, 595), (588, 580, 590, 592), (589, 588, 592, 593), (582, 589, 593, 591), (597, 596, 594, 595), (593, 592, 596, 597), (590, 591, 595, 594), (592, 590, 594, 596), (606, 599, 601, 607), (607, 601, 605, 608), (608, 605, 603, 609), (615, 614, 611, 613), (633, 637, 653, 651), (605, 601, 599, 603), (602, 609, 606, 598), (604, 608, 609, 602), (627, 626, 625, 624), (598, 606, 607, 600), (613, 611, 610, 612), (614, 616, 610, 611), (617, 615, 613, 612), (616, 617, 612, 610), (599, 606, 617, 616), (606, 609, 615, 617), (603, 599, 618, 619), (609, 603, 614, 615), (619, 618, 621, 620), (616, 614, 620, 621), (599, 616, 621, 618), (614, 603, 619, 620), (622, 624, 625, 623), (628, 627, 624, 622), (626, 629, 623, 625), (635, 631, 652, 648), (647, 622, 659, 661), (632, 633, 629, 626), (631, 630, 627, 628), (630, 632, 626, 627), (634, 636, 632, 630), (635, 634, 630, 631), (636, 637, 633, 632), (629, 633, 651, 649), (604, 602, 645, 644), (608, 604, 637, 636), (600, 607, 634, 635), (636, 634, 640, 641), (638, 639, 641, 640), (634, 607, 638, 640), (608, 636, 641, 639), (643, 642, 662, 663), (647, 661, 677, 667), (650, 647, 667, 670), (653, 644, 664, 673), (646, 649, 669, 666), (600, 635, 648, 642), (637, 604, 644, 653), (628, 622, 647, 650), (631, 628, 650, 652), (602, 598, 654, 655), (623, 629, 649, 646), (598, 600, 642, 643), (674, 675, 683, 682), (648, 652, 672, 668), (598, 643, 657, 654), (645, 602, 655, 656), (659, 658, 660, 661), (642, 648, 668, 662), (622, 623, 658, 659), (623, 646, 660, 658), (662, 664, 665, 663), (669, 670, 667, 666), (671, 672, 670, 669), (673, 668, 672, 671), (664, 662, 668, 673), (663, 665, 675, 674), (666, 667, 677, 676), (645, 656, 675, 665), (649, 651, 671, 669), (660, 646, 666, 676), (657, 643, 663, 674), (644, 645, 665, 664), (652, 650, 670, 672), (661, 660, 676, 677), (651, 653, 673, 671), (655, 654, 678, 679), (679, 678, 681, 680), (657, 674, 682, 685), (654, 657, 681, 678), (656, 655, 679, 680), (656, 680, 687, 684), (681, 657, 685, 686), (685, 682, 688, 686), (687, 686, 688, 689), (683, 684, 687, 689), (682, 683, 689, 688), (675, 656, 684, 683), (680, 681, 686, 687), (8, 9, 692, 690), (253, 251, 691, 693), (255, 253, 701, 702), (251, 252, 692, 691), (37, 35, 697, 695), (34, 37, 695, 696), (35, 36, 694, 697), (256, 254, 694, 696), (698, 702, 701, 699), (703, 705, 702, 698), (699, 701, 700, 704), (256, 696, 703, 698), (250, 256, 698, 699), (696, 695, 705, 703), (690, 250, 699, 704), (695, 255, 702, 705), (714, 715, 709, 708), (708, 709, 713, 712), (721, 719, 711, 710), (710, 711, 707, 706), (718, 721, 710, 706), (719, 720, 707, 711), (713, 709, 715, 717), (708, 712, 716, 714), (712, 713, 717, 716), (718, 720, 715, 714), (706, 707, 720, 718), (727, 726, 725, 722), (714, 716, 721, 718), (716, 717, 719, 721), (724, 723, 722, 725), (726, 728, 724, 725), (729, 727, 722, 723), (728, 729, 723, 724), (717, 715, 729, 728), (715, 720, 727, 729), (719, 717, 728, 726), (720, 719, 726, 727)])
me_cube_001.use_remesh_preserve_volume = False
me_cube_001.use_remesh_preserve_attributes = False
me_cube_001.use_mirror_vertex_groups = False
me_cube_001.update()

# ---- objects
ob_cube_001 = bpy.data.objects.new('Cube.001', me_cube)
ob_cube = bpy.data.objects.new('Cube', me_cube_001)
ob_lamp = bpy.data.objects.new('Lamp', light_lamp)

# ---- transforms, parenting, visibility, modifiers, constraints
ob_cube_001.location = (0.7467, -1.301, 0.4284)
ob_cube_001.scale = (0.05702, 0.05702, 0.05702)
ob_cube_001.lineart.crease_threshold = 0.0
ob_cube.location = (0.024, -0.7017, 0.1336)
ob_cube.scale = (0.1395, 0.1395, 0.1395)
ob_cube.lineart.crease_threshold = 0.0
ob_lamp.location = (4.076, 1.005, 5.904)
ob_lamp.rotation_euler = (0.6503, 0.05522, 1.866)
ob_lamp.lock_rotations_4d = False
ob_lamp.empty_display_type = 'ARROWS'
ob_lamp.color = (0.0, 0.0, 0.0, 0.0)
ob_lamp.lineart.crease_threshold = 0.0

# ---- collection membership
col_collection_1.objects.link(ob_cube_001)
col_collection_1.objects.link(ob_cube)
col_collection_1.objects.link(ob_lamp)

# ---- scene / render settings (as saved in the file)
scene.frame_start = 1; scene.frame_end = 250; scene.frame_set(1)
scene.render.engine = 'BLENDER_EEVEE_NEXT'
scene.render.resolution_percentage = 50
scene.render.dither_intensity = 0.0
scene.cycles.use_denoising = False
scene.cycles.samples = 128
scene.cycles.sampling_pattern = 'TABULATED_SOBOL'
scene.cycles.light_sampling_threshold = 0.0
scene.cycles.use_adaptive_sampling = False
scene.cycles.use_light_tree = False
scene.cycles.blur_glossy = 0.0
scene.cycles.sample_clamp_indirect = 0.0
scene.view_settings.view_transform = 'Standard'
bpy.context.view_layer.update()

# ---- added for rendering (the .blend has no active camera): camera
cam_auto = bpy.data.cameras.new('AutoCamera')
cam_auto.lens = 50.0
cam_auto.sensor_width = 36.0
cam_auto.clip_end = 1000.0
ob_auto_camera = bpy.data.objects.new('AutoCamera', cam_auto)
scene.collection.objects.link(ob_auto_camera)
ob_auto_camera.location = (8.22074, -9.69687, 6.52722)
ob_auto_camera.rotation_euler = (1.09748, -7.21219e-08, 0.694738)
scene.camera = ob_auto_camera
bpy.context.view_layer.update()
